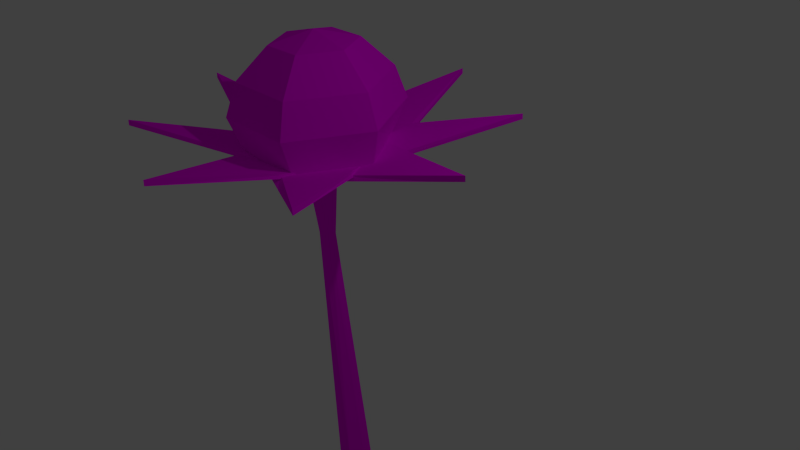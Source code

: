# Source: Flower3.blend  (saved by Blender 2.77.0; exported with 4.5.12 LTS)
import bpy
from mathutils import Matrix  # noqa: F401  (used for matrix-valued properties, if any)

bpy.ops.wm.read_factory_settings(use_empty=True)
scene = bpy.context.scene
scene.name = 'Scene'

# ---- collections
col_collection_1 = bpy.data.collections.new('Collection 1'); scene.collection.children.link(col_collection_1)

# ---- images (referenced by path relative to the original .blend; pixels are not part of the script)
import os
ASSET_DIR = os.environ.get("B2B_ASSET_DIR", "")  # directory of the original .blend (textures are referenced by path, not embedded)
HERE = os.path.dirname(os.path.abspath(__file__))  # packed textures are extracted next to this script under _unpacked/

def load_image(name, relpath, width, height, colorspace="sRGB"):
    """Load a texture the original file referenced (path relative to the .blend, or extracted next to this script)."""
    p = next((c for c in (os.path.join(HERE, relpath), os.path.join(ASSET_DIR, relpath)) if relpath and os.path.exists(c)), "")
    if p:
        img = bpy.data.images.load(p, check_existing=True)
        img.name = name
    else:  # same state as the original file: an image datablock whose file is absent (Cycles renders it pink)
        img = bpy.data.images.new(name, width, height)
        img.source = "FILE"
        img.filepath = "//" + (relpath or name)
    img.colorspace_settings.name = colorspace
    return img
img_palette_32x32_png = load_image('palette_32x32.png', 'textures/palette_32x32.png', 1024, 1024, 'sRGB')

# ---- materials (node trees are filled in below, after node groups)
mat_material = bpy.data.materials.new('Material')
mat_material.alpha_threshold = 0.0
mat_material.roughness = 0.5

# ---- material node trees
mat_material.use_nodes = True; mat_material.node_tree.nodes.clear()
_N = mat_material.node_tree.nodes; _L = mat_material.node_tree.links
n0 = _N.new('ShaderNodeOutputMaterial'); n0.name = 'Material Output'; n0.location = (300, 300)
n1 = _N.new('ShaderNodeBsdfDiffuse'); n1.name = 'Diffuse BSDF'; n1.location = (10, 300)
n2 = _N.new('ShaderNodeTexImage'); n2.name = 'Image Texture'; n2.location = (-180, 300)
n2.width = 140
n2.image = img_palette_32x32_png
_L.new(n1.outputs[0], n0.inputs[0])
_L.new(n2.outputs[0], n1.inputs[0])
n0.is_active_output = True

# ---- world
world_world = bpy.data.worlds.new('World'); scene.world = world_world
world_world.color = (0.05088, 0.05088, 0.05088)
world_world.use_sun_shadow = False
world_world.sun_shadow_jitter_overblur = 0.0
world_world.cycles.sampling_method = 'NONE'
world_world.cycles.sample_map_resolution = 256

# ---- cameras
cam_camera = bpy.data.cameras.new('Camera')
cam_camera.clip_end = 100.0
cam_camera.lens = 35.0
cam_camera.sensor_width = 32.0
cam_camera.sensor_height = 18.0
cam_camera.ortho_scale = 7.314
cam_camera.dof.focus_distance = 0.0

# ---- lights
light_lamp = bpy.data.lights.new('Lamp', 'POINT')
light_lamp.transmission_factor = 0.0
light_lamp.cutoff_distance = 30.0
light_lamp.energy = 100.0
light_lamp.shadow_buffer_clip_start = 1.001
light_lamp.shadow_soft_size = 0.1
light_lamp.shadow_maximum_resolution = 0.006
light_lamp.use_absolute_resolution = True
light_lamp.cycles.use_multiple_importance_sampling = False

# ---- meshes
me_flower_3 = bpy.data.meshes.new('flower_3')
me_flower_3.from_pydata([(-0.8848, 1.114, -0.1964), (-1.108, 1.12, -0.1964), (-1.407, 1.297, -0.7234), (-0.5209, 1.26, -0.7985), (-1.226, 1.112, 0.0), (-1.882, 1.256, 0.01077), (-1.122, 1.097, 0.1964), (-1.479, 1.179, 0.8231), (-0.8989, 1.09, 0.1964), (-0.5338, 1.158, 0.804), (-0.7804, 1.099, 0.0), (0.0165, 1.173, -0.01425), (-1.533, 1.815, -0.9854), (-0.39, 1.784, -0.9968), (-2.123, 1.774, 0.0), (-1.592, 1.699, 0.9968), (-0.4615, 1.666, 0.9968), (0.1405, 1.71, 0.0), (-1.46, 2.246, -0.8593), (-0.4761, 2.219, -0.8633), (-1.977, 2.21, 0.0), (-1.518, 2.146, 0.8633), (-0.5382, 2.117, 0.8633), (-0.01689, 2.155, 0.0), (-1.267, 2.633, -0.4984), (-0.7011, 2.617, -0.4984), (-1.567, 2.612, 0.0), (-1.302, 2.574, 0.4984), (-0.737, 2.558, 0.4984), (-0.4361, 2.579, 0.0), (-0.6444, -3.602, -0.1964), (-0.4203, -3.601, -0.1964), (-0.5335, -3.733, 0.0), (-0.7573, -3.603, 0.0), (-0.646, -3.602, 0.1964), (-0.4219, -3.601, 0.1964), (-0.3091, -3.6, 0.0), (-1.004, 2.747, 0.0), (-0.8495, -0.02701, -0.06909), (-0.9502, -0.02154, -0.1102), (-1.038, -0.02313, -0.04266), (-1.027, -0.03002, 0.06909), (-0.9268, -0.03462, 0.1102), (-0.8385, -0.03332, 0.04266), (-1.693, 1.119, -0.1843), (-0.2895, 1.079, -0.5454), (-0.3244, 1.143, -0.4865), (-1.669, 1.177, -0.1766), (-0.819, 1.764, -2.498), (-0.8194, 1.687, -2.5), (-1.115, 1.029, 0.7944), (-1.584, 1.149, -0.5603), (-1.546, 1.207, -0.5555), (-1.275, 1.133, 0.6251), (-3.36, 1.699, -0.003535), (-3.36, 1.623, -0.001788), (-0.3024, 1.064, 0.2163), (-1.686, 1.053, 0.5454), (-1.659, 1.123, 0.4865), (-0.3464, 1.124, 0.226), (-0.9874, 1.498, 2.498), (-0.9841, 1.422, 2.5), (-0.9157, 1.11, -0.841), (-0.3457, 1.065, 0.5003), (-0.3709, 1.129, 0.4678), (-0.9027, 1.174, -0.7844), (1.56, 1.572, 0.003535), (1.562, 1.496, 0.001789), (-1.275, 1.15, -0.6688), (-0.1766, 1.112, -0.1744), (-0.2104, 1.163, -0.1406), (-1.284, 1.202, -0.6381), (0.8989, 1.685, -1.764), (0.9, 1.609, -1.766), (-1.624, 1.047, 0.5634), (-0.8562, 1.113, -0.8738), (-0.8418, 1.177, -0.8117), (-1.6, 1.117, 0.5097), (-2.583, 1.769, -1.769), (-2.584, 1.693, -1.769), (-0.9532, 1.098, 0.6786), (-1.833, 1.151, 0.1976), (-1.797, 1.202, 0.1766), (-0.9317, 1.144, 0.6567), (-2.699, 1.587, 1.764), (-2.697, 1.511, 1.766), (-0.3472, 1.083, -0.5163), (-0.9655, 1.048, 0.8389), (-0.8346, 1.133, 0.7762), (-0.3852, 1.143, -0.5097), (0.7763, 1.491, 1.769), (0.78, 1.415, 1.769)], [], [(0, 1, 2, 3), (1, 4, 5, 2), (4, 6, 7, 5), (6, 8, 9, 7), (8, 10, 11, 9), (10, 0, 3, 11), (3, 2, 12, 13), (2, 5, 14, 12), (5, 7, 15, 14), (7, 9, 16, 15), (9, 11, 17, 16), (11, 3, 13, 17), (13, 12, 18, 19), (12, 14, 20, 18), (14, 15, 21, 20), (15, 16, 22, 21), (16, 17, 23, 22), (17, 13, 19, 23), (19, 18, 24, 25), (18, 20, 26, 24), (20, 21, 27, 26), (21, 22, 28, 27), (22, 23, 29, 28), (23, 19, 25, 29), (30, 31, 32), (33, 30, 32), (34, 33, 32), (35, 34, 32), (36, 35, 32), (31, 36, 32), (25, 24, 37), (24, 26, 37), (26, 27, 37), (27, 28, 37), (28, 29, 37), (29, 25, 37), (1, 0, 38, 39), (4, 1, 39, 40), (6, 4, 40, 41), (8, 6, 41, 42), (10, 8, 42, 43), (0, 10, 43, 38), (39, 38, 31, 30), (40, 39, 30, 33), (41, 40, 33, 34), (42, 41, 34, 35), (43, 42, 35, 36), (38, 43, 36, 31), (44, 45, 46, 47), (47, 46, 48), (49, 45, 44), (45, 49, 48, 46), (49, 44, 47, 48), (50, 51, 52, 53), (53, 52, 54), (55, 51, 50), (51, 55, 54, 52), (55, 50, 53, 54), (56, 57, 58, 59), (59, 58, 60), (61, 57, 56), (57, 61, 60, 58), (61, 56, 59, 60), (62, 63, 64, 65), (65, 64, 66), (67, 63, 62), (63, 67, 66, 64), (67, 62, 65, 66), (68, 69, 70, 71), (71, 70, 72), (73, 69, 68), (69, 73, 72, 70), (73, 68, 71, 72), (74, 75, 76, 77), (77, 76, 78), (79, 75, 74), (75, 79, 78, 76), (79, 74, 77, 78), (80, 81, 82, 83), (83, 82, 84), (85, 81, 80), (81, 85, 84, 82), (85, 80, 83, 84), (86, 87, 88, 89), (89, 88, 90), (91, 87, 86), (87, 91, 90, 88), (91, 86, 89, 90)])
_uv = me_flower_3.uv_layers.new(name='UVMap')
_uv.uv.foreach_set('vector', [0.2627, 0.1404, 0.2627, 0.1386, 0.2691, 0.1349, 0.2691, 0.1441, 0.2627, 0.1386, 0.2611, 0.1377, 0.2611, 0.1303, 0.2691, 0.1349, 0.2611, 0.1377, 0.2596, 0.1386, 0.2532, 0.1349, 0.2611, 0.1303, 0.2596, 0.1386, 0.2596, 0.1404, 0.2532, 0.1441, 0.2532, 0.1349, 0.2596, 0.1404, 0.2611, 0.1413, 0.2611, 0.1487, 0.2532, 0.1441, 0.2611, 0.1413, 0.2627, 0.1404, 0.2691, 0.1441, 0.2611, 0.1487, 0.2473, 0.09747, 0.2565, 0.09747, 0.2564, 0.1022, 0.2474, 0.1022, 0.2529, 0.1328, 0.2529, 0.1407, 0.2481, 0.1407, 0.2481, 0.1329, 0.2529, 0.1407, 0.2529, 0.1487, 0.2481, 0.1485, 0.2481, 0.1407, 0.2623, 0.1301, 0.2532, 0.1301, 0.2532, 0.1254, 0.2623, 0.1254, 0.2418, 0.1167, 0.2418, 0.1246, 0.2371, 0.1246, 0.2371, 0.1168, 0.2418, 0.1246, 0.2418, 0.1326, 0.2371, 0.1325, 0.2371, 0.1246, 0.2474, 0.1022, 0.2564, 0.1022, 0.2558, 0.1057, 0.248, 0.1057, 0.2481, 0.1329, 0.2481, 0.1407, 0.2446, 0.1407, 0.2446, 0.1339, 0.2481, 0.1407, 0.2481, 0.1485, 0.2446, 0.1475, 0.2446, 0.1407, 0.2623, 0.1254, 0.2532, 0.1254, 0.2538, 0.1218, 0.2617, 0.1218, 0.2371, 0.1168, 0.2371, 0.1246, 0.2336, 0.1246, 0.2336, 0.1178, 0.2371, 0.1246, 0.2371, 0.1325, 0.2336, 0.1314, 0.2336, 0.1246, 0.248, 0.1057, 0.2558, 0.1057, 0.2541, 0.109, 0.2496, 0.109, 0.2422, 0.1208, 0.2489, 0.1169, 0.2489, 0.1202, 0.245, 0.1225, 0.2446, 0.1407, 0.2446, 0.1475, 0.2413, 0.1446, 0.2413, 0.1407, 0.2617, 0.1218, 0.2538, 0.1218, 0.2555, 0.1185, 0.26, 0.1185, 0.2336, 0.1178, 0.2336, 0.1246, 0.2303, 0.1246, 0.2303, 0.1207, 0.2489, 0.1326, 0.2422, 0.1286, 0.245, 0.127, 0.2489, 0.1293, 0.7044, 0.8389, 0.7044, 0.8407, 0.7028, 0.8398, 0.7028, 0.838, 0.7044, 0.8389, 0.7028, 0.8398, 0.7013, 0.8389, 0.7028, 0.838, 0.7028, 0.8398, 0.7013, 0.8407, 0.7013, 0.8389, 0.7028, 0.8398, 0.7028, 0.8416, 0.7013, 0.8407, 0.7028, 0.8398, 0.7044, 0.8407, 0.7028, 0.8416, 0.7028, 0.8398, 0.245, 0.127, 0.245, 0.1225, 0.2489, 0.1247, 0.245, 0.1225, 0.2489, 0.1202, 0.2489, 0.1247, 0.2489, 0.1202, 0.2528, 0.1225, 0.2489, 0.1247, 0.2528, 0.1225, 0.2528, 0.127, 0.2489, 0.1247, 0.2528, 0.127, 0.2489, 0.1293, 0.2489, 0.1247, 0.2489, 0.1293, 0.245, 0.127, 0.2489, 0.1247, 0.6987, 0.8089, 0.6999, 0.8089, 0.6999, 0.8183, 0.6987, 0.8183, 0.7012, 0.8352, 0.7002, 0.8352, 0.7002, 0.8257, 0.7012, 0.8257, 0.7023, 0.8352, 0.7012, 0.8352, 0.7012, 0.8257, 0.7023, 0.8257, 0.7037, 0.8352, 0.7025, 0.8352, 0.7025, 0.8257, 0.7037, 0.8257, 0.705, 0.8352, 0.704, 0.8352, 0.704, 0.8257, 0.705, 0.8257, 0.7061, 0.8352, 0.705, 0.8352, 0.705, 0.8257, 0.7061, 0.8257, 0.6987, 0.8183, 0.6999, 0.8183, 0.6999, 0.8352, 0.6987, 0.8352, 0.7012, 0.8257, 0.7002, 0.8257, 0.7002, 0.8089, 0.7012, 0.8089, 0.7023, 0.8257, 0.7012, 0.8257, 0.7012, 0.8089, 0.7023, 0.8089, 0.7037, 0.8257, 0.7025, 0.8257, 0.7025, 0.8089, 0.7037, 0.8089, 0.705, 0.8257, 0.704, 0.8257, 0.704, 0.8089, 0.705, 0.8089, 0.7061, 0.8257, 0.705, 0.8257, 0.705, 0.8089, 0.7061, 0.8089, 0.1742, 0.7927, 0.1806, 0.7927, 0.1806, 0.7991, 0.1742, 0.7991, 0.1742, 0.812, 0.1742, 0.8056, 0.1806, 0.8088, 0.1839, 0.7927, 0.1871, 0.7991, 0.1807, 0.7991, 0.1857, 0.7992, 0.192, 0.7992, 0.192, 0.8055, 0.1857, 0.8055, 0.1792, 0.7992, 0.1856, 0.7992, 0.1856, 0.8055, 0.1792, 0.8055, 0.1742, 0.7927, 0.1806, 0.7927, 0.1806, 0.7991, 0.1742, 0.7991, 0.1742, 0.812, 0.1742, 0.8056, 0.1806, 0.8088, 0.1839, 0.7927, 0.1871, 0.7991, 0.1807, 0.7991, 0.1857, 0.7992, 0.192, 0.7992, 0.192, 0.8055, 0.1857, 0.8055, 0.1792, 0.7992, 0.1856, 0.7992, 0.1856, 0.8055, 0.1792, 0.8055, 0.1742, 0.7927, 0.1806, 0.7927, 0.1806, 0.7991, 0.1742, 0.7991, 0.1742, 0.812, 0.1742, 0.8056, 0.1806, 0.8088, 0.1839, 0.7927, 0.1871, 0.7991, 0.1807, 0.7991, 0.1857, 0.7992, 0.192, 0.7992, 0.192, 0.8055, 0.1857, 0.8055, 0.1792, 0.7992, 0.1856, 0.7992, 0.1856, 0.8055, 0.1792, 0.8055, 0.1742, 0.7927, 0.1806, 0.7927, 0.1806, 0.7991, 0.1742, 0.7991, 0.1742, 0.812, 0.1742, 0.8056, 0.1806, 0.8088, 0.1839, 0.7927, 0.1871, 0.7991, 0.1807, 0.7991, 0.1857, 0.7992, 0.192, 0.7992, 0.192, 0.8055, 0.1857, 0.8055, 0.1792, 0.7992, 0.1856, 0.7992, 0.1856, 0.8055, 0.1792, 0.8055, 0.1742, 0.7927, 0.1806, 0.7927, 0.1806, 0.7991, 0.1742, 0.7991, 0.1742, 0.812, 0.1742, 0.8056, 0.1806, 0.8088, 0.1839, 0.7927, 0.1871, 0.7991, 0.1807, 0.7991, 0.1857, 0.7992, 0.192, 0.7992, 0.192, 0.8055, 0.1857, 0.8055, 0.1792, 0.7992, 0.1856, 0.7992, 0.1856, 0.8055, 0.1792, 0.8055, 0.1742, 0.7927, 0.1806, 0.7927, 0.1806, 0.7991, 0.1742, 0.7991, 0.1742, 0.812, 0.1742, 0.8056, 0.1806, 0.8088, 0.1839, 0.7927, 0.1871, 0.7991, 0.1807, 0.7991, 0.1857, 0.7992, 0.192, 0.7992, 0.192, 0.8055, 0.1857, 0.8055, 0.1792, 0.7992, 0.1856, 0.7992, 0.1856, 0.8055, 0.1792, 0.8055, 0.1742, 0.7927, 0.1806, 0.7927, 0.1806, 0.7991, 0.1742, 0.7991, 0.1742, 0.812, 0.1742, 0.8056, 0.1806, 0.8088, 0.1839, 0.7927, 0.1871, 0.7991, 0.1807, 0.7991, 0.1857, 0.7992, 0.192, 0.7992, 0.192, 0.8055, 0.1857, 0.8055, 0.1792, 0.7992, 0.1856, 0.7992, 0.1856, 0.8055, 0.1792, 0.8055, 0.1742, 0.7927, 0.1806, 0.7927, 0.1806, 0.7991, 0.1742, 0.7991, 0.1742, 0.812, 0.1742, 0.8056, 0.1806, 0.8088, 0.1839, 0.7927, 0.1871, 0.7991, 0.1807, 0.7991, 0.1857, 0.7992, 0.192, 0.7992, 0.192, 0.8055, 0.1857, 0.8055, 0.1792, 0.7992, 0.1856, 0.7992, 0.1856, 0.8055, 0.1792, 0.8055])
_ca = me_flower_3.color_attributes.new('Col', 'BYTE_COLOR', 'CORNER')
_ca.data.foreach_set('color', [1.0, 1.0, 1.0, 1.0, 1.0, 1.0, 1.0, 1.0, 1.0, 1.0, 1.0, 1.0, 1.0, 1.0, 1.0, 1.0, 1.0, 1.0, 1.0, 1.0, 1.0, 1.0, 1.0, 1.0, 1.0, 1.0, 1.0, 1.0, 1.0, 1.0, 1.0, 1.0, 1.0, 1.0, 1.0, 1.0, 1.0, 1.0, 1.0, 1.0, 1.0, 1.0, 1.0, 1.0, 1.0, 1.0, 1.0, 1.0, 1.0, 1.0, 1.0, 1.0, 1.0, 1.0, 1.0, 1.0, 1.0, 1.0, 1.0, 1.0, 1.0, 1.0, 1.0, 1.0, 1.0, 1.0, 1.0, 1.0, 1.0, 1.0, 1.0, 1.0, 1.0, 1.0, 1.0, 1.0, 1.0, 1.0, 1.0, 1.0, 1.0, 1.0, 1.0, 1.0, 1.0, 1.0, 1.0, 1.0, 1.0, 1.0, 1.0, 1.0, 1.0, 1.0, 1.0, 1.0, 1.0, 0.3419, 0.8308, 1.0, 1.0, 0.3419, 0.8308, 1.0, 1.0, 0.3419, 0.8308, 1.0, 1.0, 0.3419, 0.8308, 1.0, 1.0, 0.3419, 0.8308, 1.0, 1.0, 0.3419, 0.8308, 1.0, 1.0, 0.3419, 0.8308, 1.0, 1.0, 0.3419, 0.8308, 1.0, 1.0, 0.3419, 0.8308, 1.0, 1.0, 0.3419, 0.8308, 1.0, 1.0, 0.3419, 0.8308, 1.0, 1.0, 0.3419, 0.8308, 1.0, 1.0, 0.3419, 0.8308, 1.0, 1.0, 0.3419, 0.8308, 1.0, 1.0, 0.3419, 0.8308, 1.0, 1.0, 0.3419, 0.8308, 1.0, 1.0, 0.3419, 0.8308, 1.0, 1.0, 0.3419, 0.8308, 1.0, 1.0, 0.3419, 0.8308, 1.0, 1.0, 0.3419, 0.8308, 1.0, 1.0, 0.3419, 0.8308, 1.0, 1.0, 0.3419, 0.8308, 1.0, 1.0, 0.3419, 0.8308, 1.0, 1.0, 0.3419, 0.8308, 1.0, 1.0, 0.3419, 0.8308, 1.0, 1.0, 0.3419, 0.8308, 1.0, 1.0, 0.3419, 0.8308, 1.0, 1.0, 0.3419, 0.8308, 1.0, 1.0, 0.3419, 0.8308, 1.0, 1.0, 0.3419, 0.8308, 1.0, 1.0, 0.3419, 0.8308, 1.0, 1.0, 0.3419, 0.8308, 1.0, 1.0, 0.3419, 0.8308, 1.0, 1.0, 0.3419, 0.8308, 1.0, 1.0, 0.3419, 0.8308, 1.0, 1.0, 0.3419, 0.8308, 1.0, 1.0, 0.3419, 0.8308, 1.0, 1.0, 0.3419, 0.8308, 1.0, 1.0, 0.3419, 0.8308, 1.0, 1.0, 0.3419, 0.8308, 1.0, 1.0, 0.3419, 0.8308, 1.0, 1.0, 0.3419, 0.8308, 1.0, 1.0, 0.3419, 0.8308, 1.0, 1.0, 0.3419, 0.8308, 1.0, 1.0, 0.3419, 0.8308, 1.0, 1.0, 0.3419, 0.8308, 1.0, 1.0, 0.3419, 0.8308, 1.0, 1.0, 0.3419, 0.8308, 1.0, 1.0, 0.3419, 0.8308, 1.0, 1.0, 0.3419, 0.8308, 1.0, 1.0, 0.3419, 0.8308, 1.0, 1.0, 0.3419, 0.8308, 1.0, 1.0, 0.3419, 0.8308, 1.0, 1.0, 0.3419, 0.8308, 1.0, 1.0, 0.3419, 0.8308, 1.0, 1.0, 0.3419, 0.8308, 1.0, 1.0, 0.3419, 0.8308, 1.0, 1.0, 0.3419, 0.8308, 1.0, 1.0, 0.3419, 0.8308, 1.0, 1.0, 0.3419, 0.8308, 1.0, 1.0, 0.3419, 0.8308, 1.0, 1.0, 0.3419, 0.8308, 1.0, 1.0, 0.3419, 0.8308, 1.0, 1.0, 0.3419, 0.8308, 1.0, 1.0, 0.3419, 0.8308, 1.0, 1.0, 0.3419, 0.8308, 1.0, 1.0, 0.3419, 0.8308, 1.0, 1.0, 0.3419, 0.8308, 1.0, 1.0, 0.3419, 0.8308, 1.0, 1.0, 0.3419, 0.8308, 1.0, 1.0, 0.3419, 0.8308, 1.0, 1.0, 0.3419, 0.8308, 1.0, 1.0, 1.0, 1.0, 1.0, 1.0, 1.0, 1.0, 1.0, 1.0, 1.0, 1.0, 1.0, 1.0, 1.0, 1.0, 1.0, 1.0, 1.0, 1.0, 1.0, 1.0, 1.0, 1.0, 1.0, 1.0, 1.0, 1.0, 1.0, 1.0, 1.0, 1.0, 1.0, 1.0, 1.0, 1.0, 1.0, 1.0, 1.0, 1.0, 1.0, 1.0, 1.0, 1.0, 1.0, 1.0, 1.0, 1.0, 1.0, 1.0, 1.0, 1.0, 1.0, 1.0, 1.0, 1.0, 1.0, 1.0, 1.0, 1.0, 1.0, 1.0, 1.0, 1.0, 1.0, 1.0, 1.0, 1.0, 1.0, 1.0, 1.0, 1.0, 1.0, 1.0, 0.3419, 0.8308, 1.0, 1.0, 0.3419, 0.8308, 1.0, 1.0, 0.3419, 0.8308, 1.0, 1.0, 0.3419, 0.8308, 1.0, 1.0, 0.3419, 0.8308, 1.0, 1.0, 0.3419, 0.8308, 1.0, 1.0, 0.3419, 0.8308, 1.0, 1.0, 0.3419, 0.8308, 1.0, 1.0, 0.3419, 0.8308, 1.0, 1.0, 0.3419, 0.8308, 1.0, 1.0, 0.3419, 0.8308, 1.0, 1.0, 0.3419, 0.8308, 1.0, 1.0, 0.3419, 0.8308, 1.0, 1.0, 0.3419, 0.8308, 1.0, 1.0, 0.3419, 0.8308, 1.0, 1.0, 0.3419, 0.8308, 1.0, 1.0, 0.3419, 0.8308, 1.0, 1.0, 0.3419, 0.8308, 1.0, 1.0, 1.0, 1.0, 1.0, 1.0, 1.0, 1.0, 1.0, 1.0, 1.0, 1.0, 1.0, 1.0, 1.0, 1.0, 1.0, 1.0, 1.0, 1.0, 1.0, 1.0, 1.0, 1.0, 1.0, 1.0, 1.0, 1.0, 1.0, 1.0, 1.0, 1.0, 1.0, 1.0, 1.0, 1.0, 1.0, 1.0, 1.0, 1.0, 1.0, 1.0, 1.0, 1.0, 1.0, 1.0, 1.0, 1.0, 1.0, 1.0, 1.0, 1.0, 1.0, 1.0, 1.0, 1.0, 1.0, 1.0, 1.0, 1.0, 1.0, 1.0, 1.0, 1.0, 1.0, 1.0, 1.0, 1.0, 1.0, 1.0, 1.0, 1.0, 1.0, 1.0, 1.0, 1.0, 1.0, 1.0, 1.0, 1.0, 1.0, 1.0, 1.0, 1.0, 1.0, 1.0, 1.0, 1.0, 1.0, 1.0, 1.0, 1.0, 1.0, 1.0, 1.0, 1.0, 1.0, 1.0, 1.0, 1.0, 1.0, 1.0, 1.0, 1.0, 1.0, 1.0, 1.0, 1.0, 1.0, 1.0, 1.0, 1.0, 1.0, 1.0, 1.0, 1.0, 1.0, 1.0, 1.0, 1.0, 1.0, 1.0, 1.0, 1.0, 1.0, 1.0, 1.0, 1.0, 1.0, 1.0, 1.0, 1.0, 1.0, 1.0, 1.0, 1.0, 1.0, 1.0, 1.0, 1.0, 1.0, 1.0, 1.0, 1.0, 1.0, 1.0, 1.0, 1.0, 1.0, 1.0, 1.0, 1.0, 1.0, 1.0, 1.0, 1.0, 1.0, 1.0, 1.0, 1.0, 1.0, 1.0, 1.0, 1.0, 1.0, 1.0, 1.0, 1.0, 1.0, 1.0, 1.0, 1.0, 1.0, 1.0, 1.0, 1.0, 1.0, 1.0, 1.0, 1.0, 1.0, 1.0, 1.0, 1.0, 1.0, 1.0, 1.0, 1.0, 1.0, 1.0, 1.0, 1.0, 1.0, 1.0, 1.0, 1.0, 1.0, 1.0, 1.0, 1.0, 1.0, 1.0, 1.0, 1.0, 1.0, 1.0, 1.0, 1.0, 1.0, 1.0, 1.0, 1.0, 1.0, 1.0, 1.0, 1.0, 1.0, 1.0, 1.0, 1.0, 1.0, 1.0, 1.0, 1.0, 1.0, 1.0, 1.0, 1.0, 1.0, 1.0, 1.0, 1.0, 1.0, 1.0, 1.0, 1.0, 1.0, 1.0, 1.0, 1.0, 1.0, 1.0, 1.0, 1.0, 1.0, 1.0, 1.0, 1.0, 1.0, 1.0, 1.0, 1.0, 1.0, 1.0, 1.0, 1.0, 1.0, 1.0, 1.0, 1.0, 1.0, 1.0, 1.0, 1.0, 1.0, 1.0, 1.0, 1.0, 1.0, 1.0, 1.0, 1.0, 1.0, 1.0, 1.0, 1.0, 1.0, 1.0, 1.0, 1.0, 1.0, 1.0, 1.0, 1.0, 1.0, 1.0, 1.0, 1.0, 1.0, 1.0, 1.0, 1.0, 1.0, 1.0, 1.0, 1.0, 1.0, 1.0, 1.0, 1.0, 1.0, 1.0, 1.0, 1.0, 1.0, 1.0, 1.0, 1.0, 1.0, 1.0, 1.0, 1.0, 1.0, 1.0, 1.0, 1.0, 1.0, 1.0, 1.0, 1.0, 1.0, 1.0, 1.0, 1.0, 1.0, 1.0, 1.0, 1.0, 1.0, 1.0, 1.0, 1.0, 1.0, 1.0, 1.0, 1.0, 1.0, 1.0, 1.0, 1.0, 1.0, 1.0, 1.0, 1.0, 1.0, 1.0, 1.0, 1.0, 1.0, 1.0, 1.0, 1.0, 1.0, 1.0, 1.0, 1.0, 1.0, 1.0, 1.0, 1.0, 1.0, 1.0, 1.0, 1.0, 1.0, 1.0, 1.0, 1.0, 1.0, 1.0, 1.0, 1.0, 1.0, 1.0, 1.0, 1.0, 1.0, 1.0, 1.0, 1.0, 1.0, 1.0, 1.0, 1.0, 1.0, 1.0, 1.0, 1.0, 1.0, 1.0, 1.0, 1.0, 1.0, 1.0, 1.0, 1.0, 1.0, 1.0, 1.0, 1.0, 1.0, 1.0, 1.0, 1.0, 1.0, 1.0, 1.0, 1.0, 1.0, 1.0, 1.0, 1.0, 1.0, 1.0, 1.0, 1.0, 1.0, 1.0, 1.0, 1.0, 1.0, 1.0, 1.0, 1.0, 1.0, 1.0, 1.0, 1.0, 1.0, 1.0, 1.0, 1.0, 1.0, 1.0, 1.0, 1.0, 1.0, 1.0, 1.0, 1.0, 1.0, 1.0, 1.0, 1.0, 1.0, 1.0, 1.0, 1.0, 1.0, 1.0, 1.0, 1.0, 1.0, 1.0, 1.0, 1.0, 1.0, 1.0, 1.0, 1.0, 1.0, 1.0, 1.0, 1.0, 1.0, 1.0, 1.0, 1.0, 1.0, 1.0, 1.0, 1.0, 1.0, 1.0, 1.0, 1.0, 1.0, 1.0, 1.0, 1.0, 1.0, 1.0, 1.0, 1.0, 1.0, 1.0, 1.0, 1.0, 1.0, 1.0, 1.0, 1.0, 1.0, 1.0, 1.0, 1.0, 1.0, 1.0, 1.0, 1.0, 1.0, 1.0, 1.0, 1.0, 1.0, 1.0, 1.0, 1.0, 1.0, 1.0, 1.0, 1.0, 1.0, 1.0, 1.0, 1.0, 1.0, 1.0, 1.0, 1.0, 1.0, 1.0, 1.0, 1.0, 1.0, 1.0, 1.0, 1.0, 1.0, 1.0, 1.0, 1.0, 1.0, 1.0, 1.0, 1.0, 1.0, 1.0, 1.0, 1.0, 1.0, 1.0, 1.0, 1.0, 1.0, 1.0, 1.0, 1.0, 1.0, 1.0, 1.0, 1.0, 1.0, 1.0, 1.0, 1.0, 1.0, 1.0, 1.0, 1.0, 1.0, 1.0, 1.0, 1.0, 1.0, 1.0, 1.0, 1.0, 1.0, 1.0, 1.0, 1.0, 1.0, 1.0, 1.0, 1.0, 1.0, 1.0, 1.0, 1.0, 1.0, 1.0, 1.0, 1.0, 1.0, 1.0, 1.0, 1.0, 1.0, 1.0, 1.0, 1.0, 1.0, 1.0, 1.0, 1.0, 1.0, 1.0, 1.0, 1.0, 1.0, 1.0, 1.0, 1.0, 1.0, 1.0, 1.0, 1.0, 1.0, 1.0, 1.0, 1.0, 1.0, 1.0, 1.0, 1.0, 1.0, 1.0, 1.0, 1.0, 1.0, 1.0, 1.0, 1.0, 1.0, 1.0, 1.0, 1.0, 1.0, 1.0, 1.0, 1.0, 1.0, 1.0, 1.0, 1.0, 1.0, 1.0, 1.0, 1.0, 1.0, 1.0, 1.0, 1.0, 1.0, 1.0, 1.0, 1.0, 1.0, 1.0, 1.0, 1.0, 1.0, 1.0, 1.0, 1.0, 1.0, 1.0, 1.0, 1.0, 1.0, 1.0, 1.0, 1.0, 1.0, 1.0, 1.0, 1.0, 1.0, 1.0, 1.0, 1.0, 1.0, 1.0, 1.0, 1.0, 1.0, 1.0, 1.0, 1.0, 1.0, 1.0, 1.0, 1.0, 1.0, 1.0, 1.0, 1.0, 1.0, 1.0, 1.0, 1.0, 1.0, 1.0, 1.0, 1.0, 1.0, 1.0, 1.0, 1.0, 1.0, 1.0, 1.0, 1.0, 1.0, 1.0, 1.0, 1.0, 1.0, 1.0, 1.0, 1.0, 1.0, 1.0, 1.0, 1.0, 1.0, 1.0, 1.0, 1.0, 1.0, 1.0, 1.0, 1.0, 1.0, 1.0, 1.0, 1.0, 1.0, 1.0, 1.0, 1.0, 1.0, 1.0, 1.0, 1.0, 1.0, 1.0, 1.0, 1.0, 1.0, 1.0, 1.0, 1.0, 1.0, 1.0, 1.0, 1.0, 1.0, 1.0, 1.0, 1.0, 1.0, 1.0, 1.0, 1.0, 1.0, 1.0, 1.0, 1.0, 1.0, 1.0, 1.0, 1.0, 1.0, 1.0, 1.0, 1.0, 1.0])
me_flower_3.materials.append(mat_material)
me_flower_3.use_remesh_preserve_volume = False
me_flower_3.use_remesh_preserve_attributes = False
me_flower_3.use_mirror_vertex_groups = False
me_flower_3.use_paint_bone_selection = False
me_flower_3.use_paint_mask = True
me_flower_3.update()

# ---- objects
ob_flower_3 = bpy.data.objects.new('flower_3', me_flower_3)
ob_lamp = bpy.data.objects.new('Lamp', light_lamp)
ob_camera = bpy.data.objects.new('Camera', cam_camera)

# ---- transforms, parenting, visibility, modifiers, constraints
ob_flower_3.location = (0.0, 0.0, 0.0)
ob_flower_3.rotation_euler = (1.571, -0.0, 0.0)
ob_flower_3.lineart.crease_threshold = 0.0
_m = ob_flower_3.modifiers.new('Triangulate', 'TRIANGULATE')
ob_lamp.location = (4.076, 1.005, 5.904)
ob_lamp.rotation_euler = (0.6503, 0.05522, 1.866)
ob_lamp.lock_rotations_4d = False
ob_lamp.empty_display_type = 'ARROWS'
ob_lamp.color = (0.0, 0.0, 0.0, 0.0)
ob_lamp.lineart.crease_threshold = 0.0
ob_camera.location = (7.481, -6.508, 5.344)
ob_camera.rotation_euler = (1.109, 0.01082, 0.8149)
ob_camera.lock_rotations_4d = False
ob_camera.empty_display_type = 'ARROWS'
ob_camera.color = (0.0, 0.0, 0.0, 0.0)
ob_camera.display_type = 'WIRE'
ob_camera.lineart.crease_threshold = 0.0

# ---- collection membership
col_collection_1.objects.link(ob_flower_3)
col_collection_1.objects.link(ob_lamp)
col_collection_1.objects.link(ob_camera)

# ---- scene / render settings (as saved in the file)
scene.camera = ob_camera
scene.frame_start = 1; scene.frame_end = 250; scene.frame_set(1)
scene.render.engine = 'CYCLES'
scene.render.resolution_percentage = 50
scene.render.dither_intensity = 0.0
scene.cycles.use_denoising = False
scene.cycles.samples = 10
scene.cycles.sampling_pattern = 'TABULATED_SOBOL'
scene.cycles.light_sampling_threshold = 0.0
scene.cycles.use_adaptive_sampling = False
scene.cycles.use_light_tree = False
scene.cycles.blur_glossy = 0.0
scene.cycles.pixel_filter_type = 'GAUSSIAN'
scene.cycles.sample_clamp_indirect = 0.0
scene.view_settings.view_transform = 'Standard'
bpy.context.view_layer.update()
